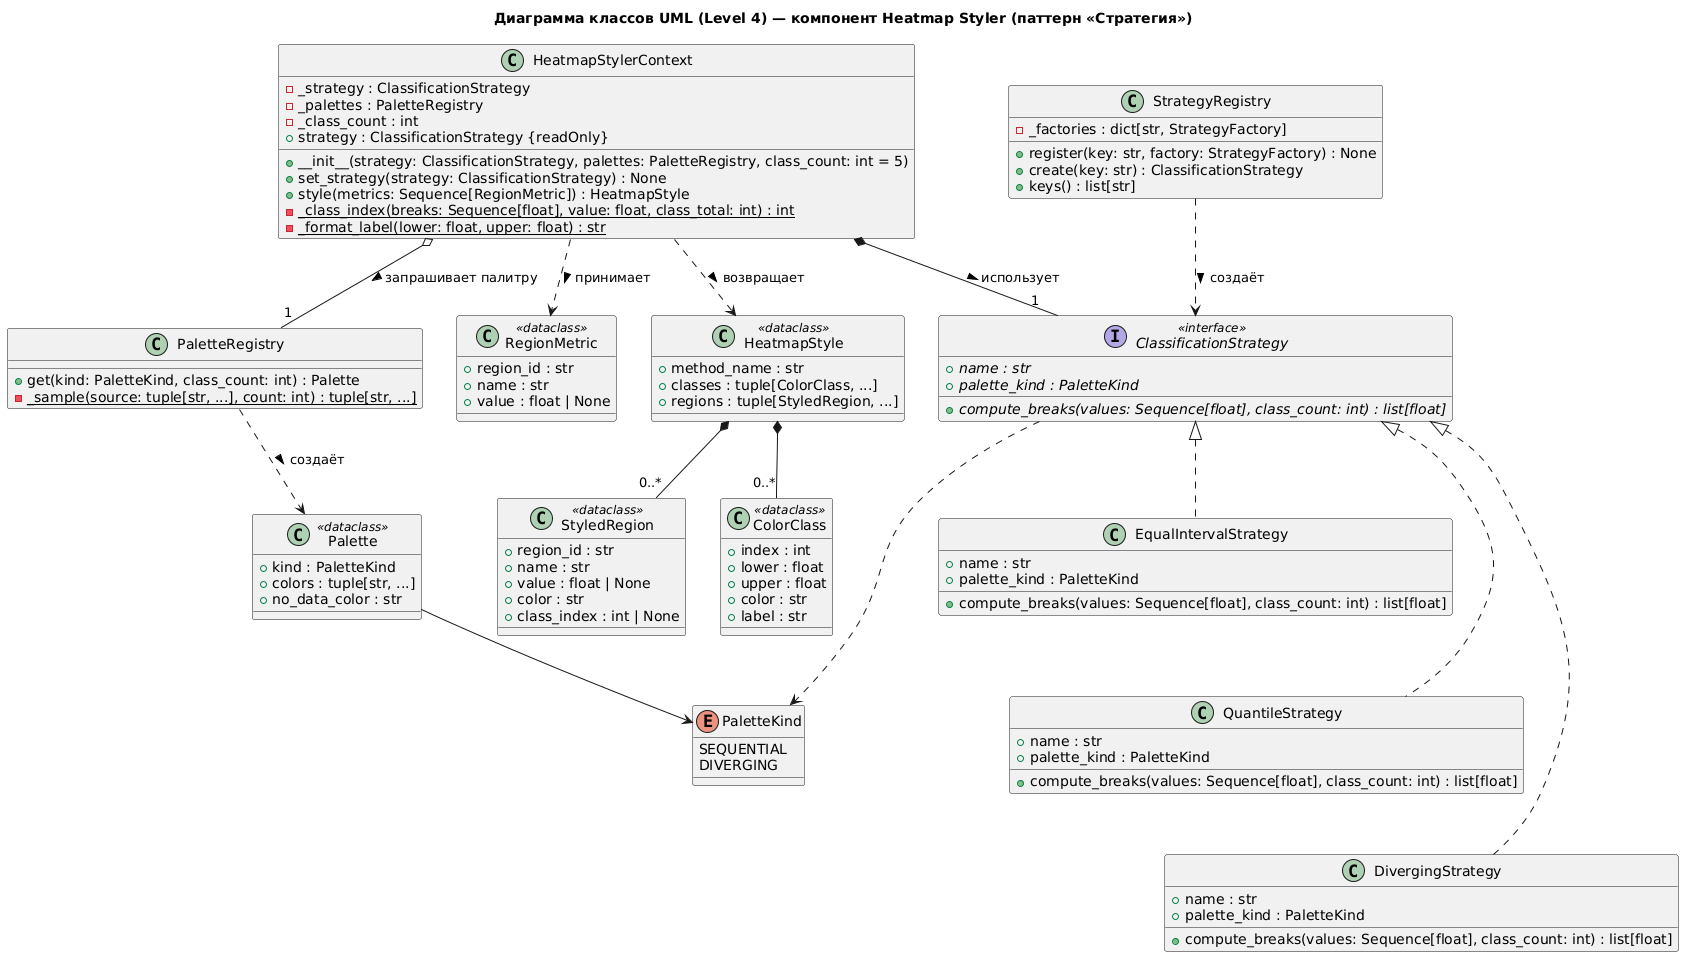

The diagram above was rendered by PlantUML. Its source (embedded in the PNG):
@startuml
title Диаграмма классов UML (Level 4) — компонент Heatmap Styler (паттерн «Стратегия»)

class HeatmapStylerContext {
  - _strategy : ClassificationStrategy
  - _palettes : PaletteRegistry
  - _class_count : int
  + __init__(strategy: ClassificationStrategy, palettes: PaletteRegistry, class_count: int = 5)
  + strategy : ClassificationStrategy {readOnly}
  + set_strategy(strategy: ClassificationStrategy) : None
  + style(metrics: Sequence[RegionMetric]) : HeatmapStyle
  - {static} _class_index(breaks: Sequence[float], value: float, class_total: int) : int
  - {static} _format_label(lower: float, upper: float) : str
}

interface ClassificationStrategy <<interface>> {
  {abstract} + name : str
  {abstract} + palette_kind : PaletteKind
  {abstract} + compute_breaks(values: Sequence[float], class_count: int) : list[float]
}

class EqualIntervalStrategy {
  + name : str
  + palette_kind : PaletteKind
  + compute_breaks(values: Sequence[float], class_count: int) : list[float]
}

class QuantileStrategy {
  + name : str
  + palette_kind : PaletteKind
  + compute_breaks(values: Sequence[float], class_count: int) : list[float]
}

class DivergingStrategy {
  + name : str
  + palette_kind : PaletteKind
  + compute_breaks(values: Sequence[float], class_count: int) : list[float]
}

class StrategyRegistry {
  - _factories : dict[str, StrategyFactory]
  + register(key: str, factory: StrategyFactory) : None
  + create(key: str) : ClassificationStrategy
  + keys() : list[str]
}

class PaletteRegistry {
  + get(kind: PaletteKind, class_count: int) : Palette
  - {static} _sample(source: tuple[str, ...], count: int) : tuple[str, ...]
}

enum PaletteKind {
  SEQUENTIAL
  DIVERGING
}

class RegionMetric <<dataclass>> {
  + region_id : str
  + name : str
  + value : float | None
}

class Palette <<dataclass>> {
  + kind : PaletteKind
  + colors : tuple[str, ...]
  + no_data_color : str
}

class HeatmapStyle <<dataclass>> {
  + method_name : str
  + classes : tuple[ColorClass, ...]
  + regions : tuple[StyledRegion, ...]
}

class ColorClass <<dataclass>> {
  + index : int
  + lower : float
  + upper : float
  + color : str
  + label : str
}

class StyledRegion <<dataclass>> {
  + region_id : str
  + name : str
  + value : float | None
  + color : str
  + class_index : int | None
}

HeatmapStylerContext *-- "1" ClassificationStrategy : использует >
HeatmapStylerContext o-- "1" PaletteRegistry : запрашивает палитру >
ClassificationStrategy <|.. EqualIntervalStrategy
ClassificationStrategy <|.. QuantileStrategy
ClassificationStrategy <|.. DivergingStrategy
StrategyRegistry ..> ClassificationStrategy : создаёт >
HeatmapStylerContext ..> RegionMetric : принимает >
HeatmapStylerContext ..> HeatmapStyle : возвращает >
HeatmapStyle *-- "0..*" ColorClass
HeatmapStyle *-- "0..*" StyledRegion
PaletteRegistry ..> Palette : создаёт >
ClassificationStrategy ..> PaletteKind
Palette --> PaletteKind
' Компоновка: стратегии располагаются друг под другом (скрытые связи не меняют смысл диаграммы)
EqualIntervalStrategy -[hidden]down- QuantileStrategy
QuantileStrategy -[hidden]down- DivergingStrategy
@enduml